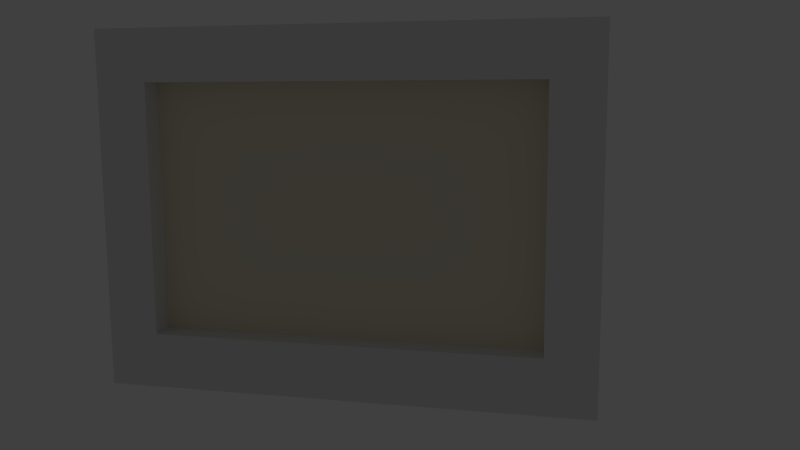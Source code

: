 # Source: back_hall_painting01.blend  (saved by Blender 2.74.0; exported with 4.5.12 LTS)
import bpy
from mathutils import Matrix  # noqa: F401  (used for matrix-valued properties, if any)

bpy.ops.wm.read_factory_settings(use_empty=True)
scene = bpy.context.scene
scene.name = 'Scene'

# ---- collections
col_collection_1 = bpy.data.collections.new('Collection 1'); scene.collection.children.link(col_collection_1)
col_collection_5 = bpy.data.collections.new('Collection 5'); scene.collection.children.link(col_collection_5)
col_collection_20 = bpy.data.collections.new('Collection 20'); scene.collection.children.link(col_collection_20)
col_collection_20.hide_render = True
col_collection_20.hide_viewport = True

# ---- materials (node trees are filled in below, after node groups)
mat_back_hall_painting05 = bpy.data.materials.new('back_hall_painting05')
mat_back_hall_painting05.alpha_threshold = 0.0
mat_back_hall_painting05.use_transparent_shadow = False
mat_back_hall_painting05.diffuse_color = (0.8, 0.7416, 0.5815, 1.0)
mat_back_hall_painting05.roughness = 0.5
mat_back_hall_painting05.specular_intensity = 0.0
mat_painting_paper_backing01 = bpy.data.materials.new('painting_paper_backing01')
mat_painting_paper_backing01.alpha_threshold = 0.0
mat_painting_paper_backing01.use_transparent_shadow = False
mat_painting_paper_backing01.roughness = 0.5
mat_painting_paper_backing01.specular_intensity = 0.0
mat_frame05 = bpy.data.materials.new('frame05')
mat_frame05.alpha_threshold = 0.0
mat_frame05.use_transparent_shadow = False
mat_frame05.roughness = 0.5
mat_frame05.specular_intensity = 0.02778

# ---- material node trees

# ---- world
world_world = bpy.data.worlds.new('World'); scene.world = world_world
world_world.color = (0.05088, 0.05088, 0.05088)
world_world.use_sun_shadow = False
world_world.sun_shadow_jitter_overblur = 0.0
world_world.cycles.sampling_method = 'MANUAL'
world_world.cycles.sample_map_resolution = 256

# ---- cameras
cam_camera = bpy.data.cameras.new('Camera')
cam_camera.clip_end = 100.0
cam_camera.lens = 35.0
cam_camera.sensor_width = 32.0
cam_camera.sensor_height = 18.0
cam_camera.ortho_scale = 7.314
cam_camera.dof.focus_distance = 0.0
cam_camera.dof.aperture_fstop = 128.0

# ---- lights
light_lamp_001 = bpy.data.lights.new('Lamp.001', 'POINT')
light_lamp_001.transmission_factor = 0.0
light_lamp_001.cutoff_distance = 30.0
light_lamp_001.energy = 100.0
light_lamp_001.shadow_buffer_clip_start = 1.001
light_lamp_001.shadow_soft_size = 0.1
light_lamp_001.shadow_maximum_resolution = 0.006
light_lamp_001.use_absolute_resolution = True
light_lamp_001.cycles.use_multiple_importance_sampling = False

# ---- meshes
me_plane_007 = bpy.data.meshes.new('Plane.007')
me_plane_007.from_pydata([(0.1362, 0.0, 0.3459), (0.1362, 0.0, -0.3459), (1.193, 0.0, 0.3459), (1.193, 0.0, -0.3459)], [], [(0, 1, 3, 2)])
_uv = me_plane_007.uv_layers.new(name='UVMap')
_uv.uv.foreach_set('vector', [0.003883, 0.9913, 0.003884, 0.008707, 0.9951, 0.008707, 0.9951, 0.9913])
me_plane_007.materials.append(mat_back_hall_painting05)
me_plane_007.use_remesh_preserve_volume = False
me_plane_007.use_remesh_preserve_attributes = False
me_plane_007.use_mirror_vertex_groups = False
me_plane_007.update()
me_plane_000 = bpy.data.meshes.new('Plane.000')
me_plane_000.from_pydata([(-0.00362, -0.0002227, -0.4902), (-0.00362, -0.0002226, 0.4779), (-1.308, -0.0002229, -0.4902), (-1.308, -0.0002228, 0.4779)], [], [(0, 1, 3, 2)])
_uv = me_plane_000.uv_layers.new(name='UVMap')
_uv.uv.foreach_set('vector', [0.05565, 0.8312, 0.05565, 0.2433, 0.9494, 0.2433, 0.9494, 0.8312])
me_plane_000.materials.append(mat_painting_paper_backing01)
me_plane_000.use_remesh_preserve_volume = False
me_plane_000.use_remesh_preserve_attributes = False
me_plane_000.use_mirror_vertex_groups = False
me_plane_000.update()
me_plane_005 = bpy.data.meshes.new('Plane.005')
me_plane_005.from_pydata([(-0.0005051, 0.02324, 0.4829), (-0.000505, 0.02324, -0.4861), (1.319, 0.02324, 0.4829), (1.319, 0.02324, -0.4861), (1.185, 0.02324, 0.4829), (0.1377, 0.02324, 0.4829), (0.1377, 0.02324, -0.4861), (1.185, 0.02324, -0.4861), (-0.0005051, 0.02324, 0.3428), (-0.0005049, 0.02324, -0.3369), (1.319, 0.02324, -0.3369), (1.319, 0.02324, 0.3428), (0.1377, 0.02324, -0.3369), (0.1377, 0.02324, 0.3428), (1.185, 0.02324, -0.3369), (1.185, 0.02324, 0.3428), (-0.0005051, -0.06971, 0.4829), (-0.000505, -0.06971, -0.4861), (1.319, -0.06971, 0.4829), (1.319, -0.06971, -0.4861), (1.185, -0.06971, 0.4829), (0.1377, -0.06971, 0.4829), (0.1377, -0.06971, -0.4861), (1.185, -0.06971, -0.4861), (-0.0005051, -0.06971, 0.3428), (-0.000505, -0.06971, -0.3369), (1.319, -0.06971, -0.3369), (1.319, -0.06971, 0.3428), (0.1377, -0.06971, -0.3369), (0.1377, -0.06971, 0.3428), (1.185, -0.06971, -0.3369), (1.185, -0.06971, 0.3428)], [], [(14, 10, 3, 7), (9, 12, 6, 1), (12, 14, 7, 6), (4, 2, 11, 15), (15, 11, 10, 14), (0, 5, 13, 8), (8, 13, 12, 9), (5, 4, 15, 13), (30, 23, 19, 26), (25, 17, 22, 28), (28, 22, 23, 30), (20, 31, 27, 18), (31, 30, 26, 27), (16, 24, 29, 21), (24, 25, 28, 29), (21, 29, 31, 20), (6, 7, 23, 22), (4, 5, 21, 20), (11, 2, 18, 27), (9, 1, 17, 25), (3, 10, 26, 19), (14, 12, 28, 30), (0, 8, 24, 16), (1, 6, 22, 17), (15, 14, 30, 31), (2, 4, 20, 18), (12, 13, 29, 28), (7, 3, 19, 23), (10, 11, 27, 26), (5, 0, 16, 21), (8, 9, 25, 24), (13, 15, 31, 29)])
_uv = me_plane_005.uv_layers.new(name='UVMap')
_uv.uv.foreach_set('vector', [0.06494, 0.1633, -0.002005, 0.1633, -0.002005, 0.01001, 0.06494, 0.01001, 0.9975, 0.1633, 0.9284, 0.1633, 0.9284, 0.01001, 0.9975, 0.01001, 0.9284, 0.1633, 0.06494, 0.1633, 0.06494, 0.01001, 0.9284, 0.01001, 0.06494, 1.006, -0.002004, 1.006, -0.002005, 0.862, 0.06494, 0.862, 0.06494, 0.862, -0.002005, 0.862, -0.002005, 0.1633, 0.06494, 0.1633, 0.9975, 1.006, 0.9284, 1.006, 0.9284, 0.862, 0.9975, 0.862, 0.9975, 0.862, 0.9284, 0.862, 0.9284, 0.1633, 0.9975, 0.1633, 0.9284, 1.006, 0.06494, 1.006, 0.06494, 0.862, 0.9284, 0.862, 0.9299, 0.1597, 0.9299, 0.006372, 0.9969, 0.006372, 0.9969, 0.1597, -0.002599, 0.1597, -0.002599, 0.006372, 0.06647, 0.006372, 0.06647, 0.1597, 0.06647, 0.1597, 0.06647, 0.006372, 0.9299, 0.006372, 0.9299, 0.1597, 0.9299, 1.002, 0.9299, 0.8584, 0.9969, 0.8584, 0.9969, 1.002, 0.9299, 0.8584, 0.9299, 0.1597, 0.9969, 0.1597, 0.9969, 0.8584, -0.002599, 1.002, -0.002599, 0.8584, 0.06647, 0.8584, 0.06647, 1.002, -0.002599, 0.8584, -0.002599, 0.1597, 0.06647, 0.1597, 0.06647, 0.8584, 0.06647, 1.002, 0.06647, 0.8584, 0.9299, 0.8584, 0.9299, 1.002, 0.9726, 0.9372, 0.6841, 0.9372, 0.6841, 0.905, 0.9726, 0.905, 0.4776, 0.9372, 0.1891, 0.9372, 0.1891, 0.905, 0.4776, 0.905, 0.5234, 0.9372, 0.5, 0.9372, 0.5, 0.905, 0.5234, 0.905, 0.02923, 0.9372, 0.004332, 0.9372, 0.004332, 0.905, 0.02923, 0.905, 0.6617, 0.9372, 0.6368, 0.9372, 0.6368, 0.905, 0.6617, 0.905, 0.6948, 0.9696, 0.4063, 0.9696, 0.4063, 0.9374, 0.6948, 0.9374, 0.1661, 0.9372, 0.1427, 0.9372, 0.1427, 0.905, 0.1661, 0.905, 0.9957, 0.9372, 0.9726, 0.9372, 0.9726, 0.905, 0.9957, 0.905, 0.8082, 0.9696, 0.6948, 0.9696, 0.6948, 0.9374, 0.8082, 0.9374, 0.5, 0.9372, 0.4776, 0.9372, 0.4776, 0.905, 0.5, 0.905, 0.4063, 0.9696, 0.2928, 0.9696, 0.2928, 0.9374, 0.4063, 0.9374, 0.6841, 0.9372, 0.6617, 0.9372, 0.6617, 0.905, 0.6841, 0.905, 0.6368, 0.9372, 0.5234, 0.9372, 0.5234, 0.905, 0.6368, 0.905, 0.1891, 0.9372, 0.1661, 0.9372, 0.1661, 0.905, 0.1891, 0.905, 0.1427, 0.9372, 0.02923, 0.9372, 0.02923, 0.905, 0.1427, 0.905, 0.2928, 0.9696, 0.004332, 0.9696, 0.004332, 0.9374, 0.2928, 0.9374])
me_plane_005.materials.append(mat_frame05)
me_plane_005.use_remesh_preserve_volume = False
me_plane_005.use_remesh_preserve_attributes = False
me_plane_005.use_mirror_vertex_groups = False
me_plane_005.update()
arm_back_hall_painting05_armature = bpy.data.armatures.new('back_hall_painting05_armature')  # bones are not reproduced

# ---- objects
ob_canvas = bpy.data.objects.new('canvas', me_plane_007)
ob_paper_backing = bpy.data.objects.new('paper_backing', me_plane_000)
ob_back_hall_painting05_armature = bpy.data.objects.new('back_hall_painting05_armature', arm_back_hall_painting05_armature)
ob_frame = bpy.data.objects.new('frame', me_plane_005)
ob_lamp_001 = bpy.data.objects.new('Lamp.001', light_lamp_001)
ob_camera = bpy.data.objects.new('Camera', cam_camera)

# ---- transforms, parenting, visibility, modifiers, constraints
ob_canvas.parent = ob_back_hall_painting05_armature
ob_canvas.location = (0.0, 0.0, 0.0)
ob_canvas.lineart.crease_threshold = 0.0
_vg = ob_canvas.vertex_groups.new(name='bedroom_sw_painting01_bone')
_vg.add([0, 1, 2, 3], 1.0, 'REPLACE')
_vg = ob_canvas.vertex_groups.new(name='back_hall_painting05_bone')
_vg.add([0, 1, 2, 3], 1.0, 'REPLACE')
_m = ob_canvas.modifiers.new('Armature', 'ARMATURE')
_m.object = ob_back_hall_painting05_armature
ob_paper_backing.parent = ob_back_hall_painting05_armature
ob_paper_backing.location = (0.0, 0.0184, 0.0)
ob_paper_backing.rotation_euler = (0.0, -0.0, 3.142)
ob_paper_backing.lineart.crease_threshold = 0.0
_vg = ob_paper_backing.vertex_groups.new(name='bedroom_sw_painting01_bone')
_vg.add([0, 1, 2, 3], 1.0, 'REPLACE')
_vg = ob_paper_backing.vertex_groups.new(name='back_hall_painting05_bone')
_vg.add([0, 1, 2, 3], 1.0, 'REPLACE')
_m = ob_paper_backing.modifiers.new('Armature', 'ARMATURE')
_m.object = ob_back_hall_painting05_armature
ob_back_hall_painting05_armature.location = (0.0, 0.0, 0.0)
ob_back_hall_painting05_armature.lineart.crease_threshold = 0.0
ob_frame.parent = ob_back_hall_painting05_armature
ob_frame.location = (0.0, 0.0, 0.0)
ob_frame.lineart.crease_threshold = 0.0
_vg = ob_frame.vertex_groups.new(name='bedroom_sw_painting01_bone')
_vg.add([0, 1, 2, 3, 4, 5, 6, 7, 8, 9, 10, 11, 12, 13, 14, 15, 16, 17, 18, 19, 20, 21, 22, 23, 24, 25, 26, 27, 28, 29, 30, 31], 1.0, 'REPLACE')
_vg = ob_frame.vertex_groups.new(name='back_hall_painting05_bone')
for _i, _w in zip([0, 1, 2, 3, 4, 5, 6, 7, 8, 9, 10, 11, 12, 13, 14, 15, 16, 17, 18, 19, 20, 21, 22, 23, 24, 25, 26, 27, 28, 29, 30, 31], [1.0, 1.0, 1.0, 1.0, 1.0, 1.0, 1.0, 1.0, 1.0, 1.0, 1.0, 1.0, 1.0, 1.0, 1.0, 1.0, 1.0, 1.0, 1.0, 1.0, 1.0, 1.0, 1.0, 1.0, 1.0, 1.0, 1.0, 1.0, 1.0, 1.0, 1.0, 1.0]): _vg.add([_i], _w, 'REPLACE')
_m = ob_frame.modifiers.new('Armature', 'ARMATURE')
_m.object = ob_back_hall_painting05_armature
ob_lamp_001.location = (-0.1614, -1.485, 0.2623)
ob_lamp_001.rotation_euler = (0.6503, 0.05522, 1.866)
ob_lamp_001.scale = (0.5, 0.5, 0.5)
ob_lamp_001.lock_rotations_4d = False
ob_lamp_001.empty_display_type = 'ARROWS'
ob_lamp_001.color = (0.0, 0.0, 0.0, 0.0)
ob_lamp_001.lineart.crease_threshold = 0.0
ob_camera.location = (1.319, -2.176, 0.3188)
ob_camera.rotation_euler = (1.418, 0.005366, 0.2304)
ob_camera.lock_rotations_4d = False
ob_camera.empty_display_type = 'ARROWS'
ob_camera.color = (0.0, 0.0, 0.0, 0.0)
ob_camera.display_type = 'WIRE'
ob_camera.lineart.crease_threshold = 0.0

# ---- collection membership
col_collection_1.objects.link(ob_canvas)
col_collection_1.objects.link(ob_paper_backing)
col_collection_5.objects.link(ob_back_hall_painting05_armature)
col_collection_5.objects.link(ob_frame)
col_collection_20.objects.link(ob_lamp_001)
col_collection_20.objects.link(ob_camera)

# ---- scene / render settings (as saved in the file)
scene.camera = ob_camera
scene.frame_start = 1; scene.frame_end = 21; scene.frame_set(21)
scene.render.engine = 'BLENDER_EEVEE_NEXT'
scene.render.image_settings.color_mode = 'RGB'
scene.render.image_settings.compression = 90
scene.render.resolution_percentage = 50
scene.render.dither_intensity = 0.0
scene.render.bake_margin = 2
scene.cycles.use_denoising = False
scene.cycles.samples = 10
scene.cycles.sampling_pattern = 'TABULATED_SOBOL'
scene.cycles.light_sampling_threshold = 0.0
scene.cycles.use_adaptive_sampling = False
scene.cycles.use_light_tree = False
scene.cycles.blur_glossy = 0.0
scene.cycles.volume_bounces = 1
scene.cycles.pixel_filter_type = 'GAUSSIAN'
scene.cycles.sample_clamp_indirect = 0.0
scene.view_settings.view_transform = 'Standard'
bpy.context.view_layer.update()
